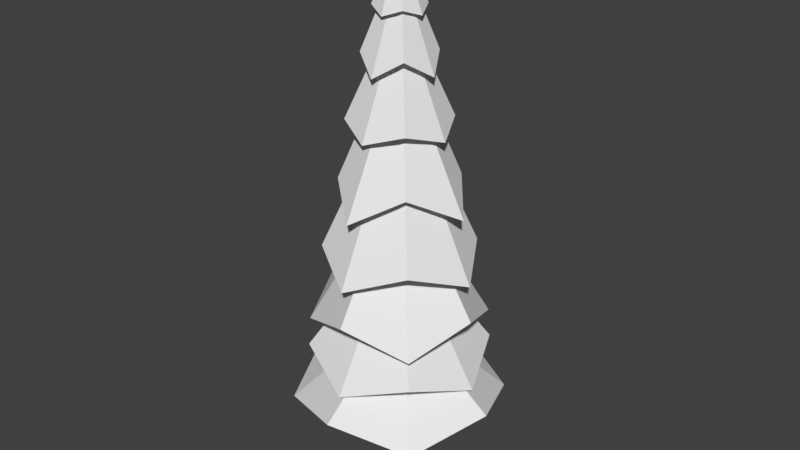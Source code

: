 # Source: 2.blend  (saved by Blender 2.78.0; exported with 4.5.12 LTS)
import bpy
from mathutils import Matrix  # noqa: F401  (used for matrix-valued properties, if any)

bpy.ops.wm.read_factory_settings(use_empty=True)
scene = bpy.context.scene
scene.name = 'Scene'

# ---- collections
col_collection_1 = bpy.data.collections.new('Collection 1'); scene.collection.children.link(col_collection_1)

# ---- materials (node trees are filled in below, after node groups)
mat_pine_needle = bpy.data.materials.new('Pine Needle')
mat_pine_needle.alpha_threshold = 0.0
mat_pine_needle.use_transparent_shadow = False
mat_pine_needle.roughness = 0.5
mat_pine_bark = bpy.data.materials.new('Pine Bark')
mat_pine_bark.alpha_threshold = 0.0
mat_pine_bark.use_transparent_shadow = False
mat_pine_bark.roughness = 0.5

# ---- material node trees

# ---- world
world_world = bpy.data.worlds.new('World'); scene.world = world_world
world_world.color = (0.05088, 0.05088, 0.05088)
world_world.use_sun_shadow = False
world_world.sun_shadow_jitter_overblur = 0.0
world_world.cycles.sampling_method = 'MANUAL'

# ---- meshes
me_pine_tree_l_02 = bpy.data.meshes.new('Pine_Tree_l_02')
me_pine_tree_l_02.from_pydata([(1.466, 3.677, 1.466), (0.5789, 6.042, 0.5789), (0.03514, 6.48, 0.8041), (0.01757, 4.061, 2.066), (0.01757, 4.061, -2.031), (0.03514, 6.481, -0.7339), (0.5789, 6.042, -0.5086), (1.466, 3.678, -1.431), (-1.431, 3.678, -1.431), (-0.5086, 6.043, -0.5086), (0.8041, 6.48, 0.03514), (2.066, 4.061, 0.01757), (-2.031, 4.061, 0.01757), (-0.7339, 6.481, 0.03514), (-1.431, 3.677, 1.466), (-0.5086, 6.042, 0.5789), (2e-06, 3.776, 2.79), (2e-06, 7.32, 0.6846), (-0.4547, 7.32, 0.4962), (-1.973, 4.417, 1.973), (1.973, 4.417, -1.973), (0.4547, 7.322, -0.4131), (0.643, 7.321, 0.04155), (2.79, 3.776, 0.0), (1e-06, 3.776, -2.79), (1e-06, 7.322, -0.6015), (0.4547, 7.321, 0.4962), (1.973, 4.417, 1.973), (-1.973, 4.417, -1.973), (-0.4547, 7.322, -0.4131), (-2.79, 3.776, 0.0), (-0.643, 7.321, 0.04155), (2e-06, 3.095, 3.329), (-2.354, 2.509, 2.354), (-3.329, 3.095, 0.0), (-2.354, 2.509, -2.354), (3.329, 3.095, 0.0), (2.354, 2.509, 2.354), (2.354, 2.509, -2.354), (1e-06, 3.095, -3.329), (1.926, 5.338, 1.926), (0.4102, 9.085, 0.4102), (0.0249, 9.414, 0.5697), (2e-06, 6.062, 2.658), (1e-06, 6.062, -2.658), (0.0249, 9.415, -0.5199), (0.4102, 9.086, -0.3604), (1.926, 5.338, -1.926), (-1.926, 5.338, -1.926), (-0.3604, 9.086, -0.3604), (0.5697, 9.414, 0.0249), (2.658, 6.063, 0.0), (-2.658, 6.062, 0.0), (-0.5199, 9.415, 0.0249), (-1.926, 5.338, 1.926), (-0.3604, 9.085, 0.4102), (2.58, 7.23, 0.0), (0.4756, 11.61, 0.0), (0.3447, 11.88, 0.3159), (1.621, 7.823, 1.621), (-1.621, 7.821, -1.621), (-0.287, 11.88, -0.3159), (0.02887, 11.61, -0.4467), (1e-06, 7.23, -2.58), (-2.58, 7.229, 0.0), (-0.4178, 11.61, 0.0), (0.3447, 11.88, -0.3159), (1.621, 7.823, -1.621), (-1.621, 7.821, 1.621), (-0.287, 11.88, 0.3159), (2e-06, 7.23, 2.58), (0.02887, 11.61, 0.4467), (2.298, 9.243, 0.0), (0.4617, 12.88, 0.0), (0.3347, 13.17, 0.3067), (1.253, 9.972, 1.253), (-1.253, 9.97, -1.253), (-0.2786, 13.17, -0.3067), (0.02803, 12.88, -0.4337), (1e-06, 9.242, -2.298), (-2.298, 9.241, 0.0), (-0.4057, 12.88, 0.0), (0.3347, 13.17, -0.3067), (1.253, 9.972, -1.253), (-1.253, 9.97, 1.253), (-0.2786, 13.17, 0.3067), (1e-06, 9.242, 2.298), (0.02803, 12.88, 0.4337), (1.197, 13.17, 0.0), (0.2325, 15.56, 0.0), (0.1685, 15.81, 0.1544), (0.7681, 13.68, 0.7681), (-0.7681, 13.68, -0.7681), (-0.1403, 15.81, -0.1544), (0.01411, 15.56, -0.2183), (1e-06, 13.17, -1.197), (-1.197, 13.17, 0.0), (-0.2042, 15.56, 0.0), (0.1685, 15.81, -0.1544), (0.7681, 13.68, -0.7681), (-0.7681, 13.68, 0.7681), (-0.1403, 15.81, 0.1544), (1e-06, 13.17, 1.197), (0.01411, 15.56, 0.2183), (0.3271, 15.99, 0.0), (0.01174, 17.18, 0.0), (0.2313, 16.08, 0.2313), (-0.2313, 16.08, -0.2313), (1e-06, 15.99, -0.3271), (-0.3271, 15.99, 0.0), (0.2313, 16.08, -0.2313), (-0.2313, 16.08, 0.2313), (1e-06, 15.99, 0.3271), (1e-06, 14.78, -0.7661), (-0.5417, 14.98, -0.5417), (-0.7661, 14.78, 0.0), (-0.5417, 14.98, 0.5417), (1e-06, 14.78, 0.7661), (0.5417, 14.98, 0.5417), (0.5417, 14.98, -0.5417), (0.7661, 14.78, 0.0), (1.604, 11.4, 0.0), (0.2808, 14.4, 0.0), (0.2035, 14.57, 0.1865), (1.096, 11.75, 1.096), (-1.096, 11.75, -1.096), (-0.1695, 14.57, -0.1865), (0.01705, 14.4, -0.2637), (1e-06, 11.4, -1.604), (-1.604, 11.4, 0.0), (-0.2467, 14.4, 0.0), (0.2035, 14.57, -0.1865), (1.096, 11.75, -1.096), (-1.096, 11.75, 1.096), (-0.1695, 14.57, 0.1865), (1e-06, 11.4, 1.604), (0.01705, 14.4, 0.2637), (0.05677, 4.89, 0.0), (-0.3326, -0.4441, -0.02463), (-0.1983, 3.682, 0.03467), (0.006913, 3.583, -0.2257), (-0.07047, -0.4441, -0.3476), (-0.1261, 8.004, -0.04899), (0.04361, 8.152, -0.2436), (0.3219, -0.4441, 0.2103), (0.2737, 3.659, 0.2359), (-0.0653, 3.662, 0.3266), (-0.09845, -0.4441, 0.326), (0.1801, 8.085, 0.1168), (0.009468, 8.097, 0.1621), (0.288, 3.706, -0.09545), (0.3081, -0.4441, -0.1956), (0.2234, 8.158, -0.1411)], [], [(0, 1, 2, 3), (4, 5, 6, 7), (8, 9, 5, 4), (7, 6, 10, 11), (11, 10, 1, 0), (12, 13, 9, 8), (14, 15, 13, 12), (3, 2, 15, 14), (16, 17, 18, 19), (20, 21, 22, 23), (24, 25, 21, 20), (23, 22, 26, 27), (27, 26, 17, 16), (28, 29, 25, 24), (30, 31, 29, 28), (19, 18, 31, 30), (32, 3, 14, 33), (33, 14, 12, 34), (34, 12, 8, 35), (36, 11, 0, 37), (38, 7, 11, 36), (35, 8, 4, 39), (39, 4, 7, 38), (37, 0, 3, 32), (40, 41, 42, 43), (44, 45, 46, 47), (48, 49, 45, 44), (47, 46, 50, 51), (51, 50, 41, 40), (52, 53, 49, 48), (54, 55, 53, 52), (43, 42, 55, 54), (56, 57, 58, 59), (60, 61, 62, 63), (64, 65, 61, 60), (63, 62, 66, 67), (67, 66, 57, 56), (68, 69, 65, 64), (70, 71, 69, 68), (59, 58, 71, 70), (72, 73, 74, 75), (76, 77, 78, 79), (80, 81, 77, 76), (79, 78, 82, 83), (83, 82, 73, 72), (84, 85, 81, 80), (86, 87, 85, 84), (75, 74, 87, 86), (88, 89, 90, 91), (92, 93, 94, 95), (96, 97, 93, 92), (95, 94, 98, 99), (99, 98, 89, 88), (100, 101, 97, 96), (102, 103, 101, 100), (91, 90, 103, 102), (104, 105, 106), (107, 105, 108), (109, 105, 107), (108, 105, 110), (110, 105, 104), (111, 105, 109), (112, 105, 111), (106, 105, 112), (107, 108, 113, 114), (111, 109, 115, 116), (106, 112, 117, 118), (108, 110, 119, 113), (110, 104, 120, 119), (109, 107, 114, 115), (112, 111, 116, 117), (104, 106, 118, 120), (121, 122, 123, 124), (125, 126, 127, 128), (129, 130, 126, 125), (128, 127, 131, 132), (132, 131, 122, 121), (133, 134, 130, 129), (135, 136, 134, 133), (124, 123, 136, 135), (98, 119, 120, 89), (89, 120, 118, 90), (90, 118, 117, 103), (103, 117, 116, 101), (101, 116, 115, 97), (97, 115, 114, 93), (93, 114, 113, 94), (94, 113, 119, 98), (95, 127, 126, 92), (92, 126, 130, 96), (96, 130, 134, 100), (100, 134, 136, 102), (102, 136, 123, 91), (91, 123, 122, 88), (88, 122, 131, 99), (99, 131, 127, 95), (82, 132, 121, 73), (73, 121, 124, 74), (74, 124, 135, 87), (87, 135, 133, 85), (85, 133, 129, 81), (81, 129, 125, 77), (77, 125, 128, 78), (78, 128, 132, 82), (66, 83, 72, 57), (57, 72, 75, 58), (58, 75, 86, 71), (71, 86, 84, 69), (69, 84, 80, 65), (65, 80, 76, 61), (61, 76, 79, 62), (62, 79, 83, 66), (50, 56, 59, 41), (41, 59, 70, 42), (42, 70, 68, 55), (55, 68, 64, 53), (53, 64, 60, 49), (49, 60, 63, 45), (45, 63, 67, 46), (46, 67, 56, 50), (26, 40, 43, 17), (17, 43, 54, 18), (18, 54, 52, 31), (31, 52, 48, 29), (29, 48, 44, 25), (25, 44, 47, 21), (21, 47, 51, 22), (22, 51, 40, 26), (10, 23, 27, 1), (1, 27, 16, 2), (2, 16, 19, 15), (15, 19, 30, 13), (13, 30, 28, 9), (9, 28, 24, 5), (5, 24, 20, 6), (6, 20, 23, 10), (38, 137, 39), (39, 137, 35), (35, 137, 34), (34, 137, 33), (33, 137, 32), (32, 137, 37), (37, 137, 36), (36, 137, 38), (138, 139, 140, 141), (139, 142, 143, 140), (144, 145, 146, 147), (145, 148, 149, 146), (141, 140, 150, 151), (140, 143, 152, 150), (147, 146, 139, 138), (146, 149, 142, 139), (151, 150, 145, 144), (150, 152, 148, 145), (151, 144, 147, 138, 141)])
me_pine_tree_l_02.polygons.foreach_set('material_index', [0, 0, 0, 0, 0, 0, 0, 0, 0, 0, 0, 0, 0, 0, 0, 0, 0, 0, 0, 0, 0, 0, 0, 0, 0, 0, 0, 0, 0, 0, 0, 0, 0, 0, 0, 0, 0, 0, 0, 0, 0, 0, 0, 0, 0, 0, 0, 0, 0, 0, 0, 0, 0, 0, 0, 0, 0, 0, 0, 0, 0, 0, 0, 0, 0, 0, 0, 0, 0, 0, 0, 0, 0, 0, 0, 0, 0, 0, 0, 0, 0, 0, 0, 0, 0, 0, 0, 0, 0, 0, 0, 0, 0, 0, 0, 0, 0, 0, 0, 0, 0, 0, 0, 0, 0, 0, 0, 0, 0, 0, 0, 0, 0, 0, 0, 0, 0, 0, 0, 0, 0, 0, 0, 0, 0, 0, 0, 0, 0, 0, 0, 0, 0, 0, 0, 0, 0, 0, 0, 0, 0, 0, 0, 0, 1, 1, 1, 1, 1, 1, 1, 1, 1, 1, 1])
_uv = me_pine_tree_l_02.uv_layers.new(name='UVMap')
_uv.uv.foreach_set('vector', [0.9561, 0.4171, 0.9406, 0.4307, 0.9328, 0.4301, 0.934, 0.4098, 0.9304, 0.4667, 0.9318, 0.446, 0.9396, 0.4464, 0.9532, 0.4622, 0.9082, 0.4593, 0.924, 0.4454, 0.9318, 0.446, 0.9304, 0.4667, 0.9532, 0.4622, 0.9396, 0.4464, 0.9401, 0.4385, 0.9605, 0.44, 0.9605, 0.44, 0.9401, 0.4385, 0.9406, 0.4307, 0.9561, 0.4171, 0.9037, 0.4364, 0.9246, 0.4376, 0.924, 0.4454, 0.9082, 0.4593, 0.9111, 0.4142, 0.9251, 0.4297, 0.9246, 0.4376, 0.9037, 0.4364, 0.934, 0.4098, 0.9328, 0.4301, 0.9251, 0.4297, 0.9111, 0.4142, 0.9815, 0.4032, 0.9523, 0.4298, 0.943, 0.4291, 0.9445, 0.3901, 0.9399, 0.4881, 0.9421, 0.4483, 0.9514, 0.4484, 0.978, 0.4785, 0.9027, 0.4749, 0.9328, 0.4476, 0.9421, 0.4483, 0.9399, 0.4881, 0.978, 0.4785, 0.9514, 0.4484, 0.952, 0.4391, 0.9911, 0.4413, 0.9911, 0.4413, 0.952, 0.4391, 0.9523, 0.4298, 0.9815, 0.4032, 0.8931, 0.4367, 0.9331, 0.4382, 0.9328, 0.4476, 0.9027, 0.4749, 0.9063, 0.3996, 0.9337, 0.4289, 0.9331, 0.4382, 0.8931, 0.4367, 0.9445, 0.3901, 0.943, 0.4291, 0.9337, 0.4289, 0.9063, 0.3996, 0.935, 0.3893, 0.934, 0.4098, 0.9111, 0.4142, 0.8972, 0.399, 0.8972, 0.399, 0.9111, 0.4142, 0.9037, 0.4364, 0.8827, 0.4353, 0.8827, 0.4353, 0.9037, 0.4364, 0.9082, 0.4593, 0.8925, 0.4732, 0.981, 0.4415, 0.9605, 0.44, 0.9561, 0.4171, 0.9713, 0.4037, 0.9666, 0.4778, 0.9532, 0.4622, 0.9605, 0.44, 0.981, 0.4415, 0.8925, 0.4732, 0.9082, 0.4593, 0.9304, 0.4667, 0.9288, 0.4877, 0.9288, 0.4877, 0.9304, 0.4667, 0.9532, 0.4622, 0.9666, 0.4778, 0.9713, 0.4037, 0.9561, 0.4171, 0.934, 0.4098, 0.935, 0.3893, 0.9857, 0.3982, 0.9558, 0.4271, 0.9461, 0.4266, 0.9464, 0.3857, 0.9447, 0.4886, 0.9458, 0.4468, 0.9555, 0.4467, 0.9844, 0.4773, 0.9053, 0.476, 0.936, 0.4464, 0.9458, 0.4468, 0.9447, 0.4886, 0.9844, 0.4773, 0.9555, 0.4467, 0.9558, 0.4369, 0.9969, 0.4379, 0.9969, 0.4379, 0.9558, 0.4369, 0.9558, 0.4271, 0.9857, 0.3982, 0.894, 0.4362, 0.936, 0.4365, 0.936, 0.4464, 0.9053, 0.476, 0.9066, 0.3969, 0.9363, 0.4267, 0.936, 0.4365, 0.894, 0.4362, 0.9464, 0.3857, 0.9461, 0.4266, 0.9363, 0.4267, 0.9066, 0.3969, 0.9727, 0.4015, 0.9452, 0.4266, 0.9371, 0.4261, 0.9384, 0.3896, 0.9343, 0.4799, 0.9363, 0.4428, 0.9445, 0.443, 0.9695, 0.4711, 0.9, 0.468, 0.9281, 0.4423, 0.9363, 0.4428, 0.9343, 0.4799, 0.9695, 0.4711, 0.9445, 0.443, 0.9448, 0.4348, 0.9814, 0.4368, 0.9814, 0.4368, 0.9448, 0.4348, 0.9452, 0.4266, 0.9727, 0.4015, 0.8912, 0.4327, 0.9285, 0.434, 0.9281, 0.4423, 0.9, 0.468, 0.9031, 0.3984, 0.9289, 0.4258, 0.9285, 0.434, 0.8912, 0.4327, 0.9384, 0.3896, 0.9371, 0.4261, 0.9289, 0.4258, 0.9031, 0.3984, 0.9727, 0.4015, 0.9452, 0.4266, 0.9371, 0.4261, 0.9384, 0.3896, 0.9343, 0.4799, 0.9363, 0.4428, 0.9445, 0.443, 0.9695, 0.4711, 0.9, 0.468, 0.9281, 0.4423, 0.9363, 0.4428, 0.9343, 0.4799, 0.9695, 0.4711, 0.9445, 0.443, 0.9448, 0.4348, 0.9814, 0.4368, 0.9814, 0.4368, 0.9448, 0.4348, 0.9452, 0.4266, 0.9727, 0.4015, 0.8912, 0.4327, 0.9285, 0.434, 0.9281, 0.4423, 0.9, 0.468, 0.9031, 0.3984, 0.9289, 0.4258, 0.9285, 0.434, 0.8912, 0.4327, 0.9384, 0.3896, 0.9371, 0.4261, 0.9289, 0.4258, 0.9031, 0.3984, 0.9727, 0.4015, 0.9452, 0.4266, 0.9371, 0.4261, 0.9384, 0.3896, 0.9343, 0.4799, 0.9363, 0.4428, 0.9445, 0.443, 0.9695, 0.4711, 0.9, 0.468, 0.9281, 0.4423, 0.9363, 0.4428, 0.9343, 0.4799, 0.9695, 0.4711, 0.9445, 0.443, 0.9448, 0.4348, 0.9814, 0.4368, 0.9814, 0.4368, 0.9448, 0.4348, 0.9452, 0.4266, 0.9727, 0.4015, 0.8912, 0.4327, 0.9285, 0.434, 0.9281, 0.4423, 0.9, 0.468, 0.9031, 0.3984, 0.9289, 0.4258, 0.9285, 0.434, 0.8912, 0.4327, 0.9384, 0.3896, 0.9371, 0.4261, 0.9289, 0.4258, 0.9031, 0.3984, 0.9727, 0.4015, 0.9371, 0.4261, 0.9384, 0.3896, 0.9343, 0.4799, 0.9445, 0.443, 0.9695, 0.4711, 0.9, 0.468, 0.9363, 0.4428, 0.9343, 0.4799, 0.9695, 0.4711, 0.9448, 0.4348, 0.9814, 0.4368, 0.9814, 0.4368, 0.9452, 0.4266, 0.9727, 0.4015, 0.8912, 0.4327, 0.9281, 0.4423, 0.9, 0.468, 0.9031, 0.3984, 0.9285, 0.434, 0.8912, 0.4327, 0.9384, 0.3896, 0.9289, 0.4258, 0.9031, 0.3984, 0.9343, 0.4799, 0.9695, 0.4711, 0.9695, 0.4711, 0.9343, 0.4799, 0.8912, 0.4327, 0.9, 0.468, 0.9, 0.468, 0.8912, 0.4327, 0.9384, 0.3896, 0.9031, 0.3984, 0.9031, 0.3984, 0.9384, 0.3896, 0.9695, 0.4711, 0.9814, 0.4368, 0.9814, 0.4368, 0.9695, 0.4711, 0.9814, 0.4368, 0.9727, 0.4015, 0.9727, 0.4015, 0.9814, 0.4368, 0.9, 0.468, 0.9343, 0.4799, 0.9343, 0.4799, 0.9, 0.468, 0.9031, 0.3984, 0.8912, 0.4327, 0.8912, 0.4327, 0.9031, 0.3984, 0.9727, 0.4015, 0.9384, 0.3896, 0.9384, 0.3896, 0.9727, 0.4015, 0.9727, 0.4015, 0.9452, 0.4266, 0.9371, 0.4261, 0.9384, 0.3896, 0.9343, 0.4799, 0.9363, 0.4428, 0.9445, 0.443, 0.9695, 0.4711, 0.9, 0.468, 0.9281, 0.4423, 0.9363, 0.4428, 0.9343, 0.4799, 0.9695, 0.4711, 0.9445, 0.443, 0.9448, 0.4348, 0.9814, 0.4368, 0.9814, 0.4368, 0.9448, 0.4348, 0.9452, 0.4266, 0.9727, 0.4015, 0.8912, 0.4327, 0.9285, 0.434, 0.9281, 0.4423, 0.9, 0.468, 0.9031, 0.3984, 0.9289, 0.4258, 0.9285, 0.434, 0.8912, 0.4327, 0.9384, 0.3896, 0.9371, 0.4261, 0.9289, 0.4258, 0.9031, 0.3984, 0.9814, 0.4368, 0.9727, 0.4015, 0.9452, 0.4266, 0.9448, 0.4348, 0.9727, 0.4015, 0.9384, 0.3896, 0.9371, 0.4261, 0.9452, 0.4266, 0.9384, 0.3896, 0.9031, 0.3984, 0.9289, 0.4258, 0.9371, 0.4261, 0.9031, 0.3984, 0.8912, 0.4327, 0.9285, 0.434, 0.9289, 0.4258, 0.8912, 0.4327, 0.9, 0.468, 0.9281, 0.4423, 0.9285, 0.434, 0.9, 0.468, 0.9343, 0.4799, 0.9363, 0.4428, 0.9281, 0.4423, 0.9343, 0.4799, 0.9695, 0.4711, 0.9445, 0.443, 0.9363, 0.4428, 0.9695, 0.4711, 0.9814, 0.4368, 0.9448, 0.4348, 0.9445, 0.443, 0.9445, 0.443, 0.9363, 0.4428, 0.9343, 0.4799, 0.9695, 0.4711, 0.9363, 0.4428, 0.9281, 0.4423, 0.9, 0.468, 0.9343, 0.4799, 0.9281, 0.4423, 0.9285, 0.434, 0.8912, 0.4327, 0.9, 0.468, 0.9285, 0.434, 0.9289, 0.4258, 0.9031, 0.3984, 0.8912, 0.4327, 0.9289, 0.4258, 0.9371, 0.4261, 0.9384, 0.3896, 0.9031, 0.3984, 0.9371, 0.4261, 0.9452, 0.4266, 0.9727, 0.4015, 0.9384, 0.3896, 0.9452, 0.4266, 0.9448, 0.4348, 0.9814, 0.4368, 0.9727, 0.4015, 0.9448, 0.4348, 0.9445, 0.443, 0.9695, 0.4711, 0.9814, 0.4368, 0.9814, 0.4368, 0.9727, 0.4015, 0.9452, 0.4266, 0.9448, 0.4348, 0.9727, 0.4015, 0.9384, 0.3896, 0.9371, 0.4261, 0.9452, 0.4266, 0.9384, 0.3896, 0.9031, 0.3984, 0.9289, 0.4258, 0.9371, 0.4261, 0.9031, 0.3984, 0.8912, 0.4327, 0.9285, 0.434, 0.9289, 0.4258, 0.8912, 0.4327, 0.9, 0.468, 0.9281, 0.4423, 0.9285, 0.434, 0.9, 0.468, 0.9343, 0.4799, 0.9363, 0.4428, 0.9281, 0.4423, 0.9343, 0.4799, 0.9695, 0.4711, 0.9445, 0.443, 0.9363, 0.4428, 0.9695, 0.4711, 0.9814, 0.4368, 0.9448, 0.4348, 0.9445, 0.443, 0.9814, 0.4368, 0.9727, 0.4015, 0.9452, 0.4266, 0.9448, 0.4348, 0.9727, 0.4015, 0.9384, 0.3896, 0.9371, 0.4261, 0.9452, 0.4266, 0.9384, 0.3896, 0.9031, 0.3984, 0.9289, 0.4258, 0.9371, 0.4261, 0.9031, 0.3984, 0.8912, 0.4327, 0.9285, 0.434, 0.9289, 0.4258, 0.8912, 0.4327, 0.9, 0.468, 0.9281, 0.4423, 0.9285, 0.434, 0.9, 0.468, 0.9343, 0.4799, 0.9363, 0.4428, 0.9281, 0.4423, 0.9343, 0.4799, 0.9695, 0.4711, 0.9445, 0.443, 0.9363, 0.4428, 0.9695, 0.4711, 0.9814, 0.4368, 0.9448, 0.4348, 0.9445, 0.443, 0.9727, 0.4015, 0.9384, 0.3896, 0.9558, 0.4271, 0.9558, 0.4369, 0.9384, 0.3896, 0.9031, 0.3984, 0.9461, 0.4266, 0.9558, 0.4271, 0.9031, 0.3984, 0.8912, 0.4327, 0.9363, 0.4267, 0.9461, 0.4266, 0.8912, 0.4327, 0.9, 0.468, 0.936, 0.4365, 0.9363, 0.4267, 0.9, 0.468, 0.9343, 0.4799, 0.936, 0.4464, 0.936, 0.4365, 0.9343, 0.4799, 0.9695, 0.4711, 0.9458, 0.4468, 0.936, 0.4464, 0.9695, 0.4711, 0.9814, 0.4368, 0.9555, 0.4467, 0.9458, 0.4468, 0.9814, 0.4368, 0.9727, 0.4015, 0.9558, 0.4369, 0.9555, 0.4467, 0.9857, 0.3982, 0.9464, 0.3857, 0.9523, 0.4298, 0.952, 0.4391, 0.9464, 0.3857, 0.9066, 0.3969, 0.943, 0.4291, 0.9523, 0.4298, 0.9066, 0.3969, 0.894, 0.4362, 0.9337, 0.4289, 0.943, 0.4291, 0.894, 0.4362, 0.9053, 0.476, 0.9331, 0.4382, 0.9337, 0.4289, 0.9053, 0.476, 0.9447, 0.4886, 0.9328, 0.4476, 0.9331, 0.4382, 0.9447, 0.4886, 0.9844, 0.4773, 0.9421, 0.4483, 0.9328, 0.4476, 0.9844, 0.4773, 0.9969, 0.4379, 0.9514, 0.4484, 0.9421, 0.4483, 0.9969, 0.4379, 0.9857, 0.3982, 0.952, 0.4391, 0.9514, 0.4484, 0.978, 0.4785, 0.9911, 0.4413, 0.9406, 0.4307, 0.9401, 0.4385, 0.9911, 0.4413, 0.9815, 0.4032, 0.9328, 0.4301, 0.9406, 0.4307, 0.9815, 0.4032, 0.9445, 0.3901, 0.9251, 0.4297, 0.9328, 0.4301, 0.9445, 0.3901, 0.9063, 0.3996, 0.9246, 0.4376, 0.9251, 0.4297, 0.9063, 0.3996, 0.8931, 0.4367, 0.924, 0.4454, 0.9246, 0.4376, 0.8931, 0.4367, 0.9027, 0.4749, 0.9318, 0.446, 0.924, 0.4454, 0.9027, 0.4749, 0.9399, 0.4881, 0.9396, 0.4464, 0.9318, 0.446, 0.9399, 0.4881, 0.978, 0.4785, 0.9401, 0.4385, 0.9396, 0.4464, 0.9501, 0.4362, 0.9288, 0.4877, 0.9666, 0.4778, 0.95, 0.4453, 0.8925, 0.4732, 0.9288, 0.4877, 0.9409, 0.4454, 0.8827, 0.4353, 0.8925, 0.4732, 0.9319, 0.4451, 0.8972, 0.399, 0.8827, 0.4353, 0.932, 0.436, 0.935, 0.3893, 0.8972, 0.399, 0.9322, 0.4268, 0.9713, 0.4037, 0.935, 0.3893, 0.9412, 0.4269, 0.981, 0.4415, 0.9713, 0.4037, 0.9502, 0.4271, 0.9666, 0.4778, 0.981, 0.4415, 0.8093, 0.8892, 0.8055, 0.9398, 0.801, 0.9383, 0.8036, 0.8888, 0.8055, 0.9398, 0.8018, 0.9898, 0.7982, 0.9912, 0.801, 0.9383, 0.7923, 0.8887, 0.792, 0.9391, 0.7872, 0.9391, 0.7863, 0.8887, 0.792, 0.9391, 0.7917, 0.9903, 0.7893, 0.9904, 0.7872, 0.9391, 0.8036, 0.8888, 0.801, 0.9383, 0.7966, 0.9397, 0.798, 0.8887, 0.801, 0.9383, 0.7982, 0.9912, 0.7953, 0.9912, 0.7966, 0.9397, 0.8152, 0.8898, 0.81, 0.9399, 0.8055, 0.9398, 0.8093, 0.8892, 0.81, 0.9399, 0.8052, 0.991, 0.8018, 0.9898, 0.8055, 0.9398, 0.798, 0.8887, 0.7966, 0.9397, 0.792, 0.9391, 0.7923, 0.8887, 0.7966, 0.9397, 0.7953, 0.9912, 0.7917, 0.9903, 0.792, 0.9391, 0.798, 0.8887, 0.7923, 0.8887, 0.8152, 0.8898, 0.8093, 0.8892, 0.8036, 0.8888])
me_pine_tree_l_02.materials.append(mat_pine_needle)
me_pine_tree_l_02.materials.append(mat_pine_bark)
me_pine_tree_l_02.use_remesh_preserve_volume = False
me_pine_tree_l_02.use_remesh_preserve_attributes = False
me_pine_tree_l_02.use_mirror_vertex_groups = False
me_pine_tree_l_02.update()
me_pine_tree_l_02.normals_split_custom_set([tuple(v) for v in zip(*[iter([0.4911, 0.4298, 0.7577, 0.4911, 0.4298, 0.7577, 0.4911, 0.4298, 0.7577, 0.4911, 0.4298, 0.7577, 0.4924, 0.4383, -0.7519, 0.4924, 0.4383, -0.7519, 0.4924, 0.4383, -0.7519, 0.4924, 0.4383, -0.7519, -0.493, 0.4439, -0.7482, -0.493, 0.4439, -0.7482, -0.493, 0.4439, -0.7482, -0.493, 0.4439, -0.7482, 0.7541, 0.4354, -0.4917, 0.7541, 0.4354, -0.4917, 0.7541, 0.4354, -0.4917, 0.7541, 0.4354, -0.4917, 0.7577, 0.4298, 0.4911, 0.7577, 0.4298, 0.4911, 0.7577, 0.4298, 0.4911, 0.7577, 0.4298, 0.4911, -0.7483, 0.4439, -0.4929, -0.7483, 0.4439, -0.4929, -0.7483, 0.4439, -0.4929, -0.7483, 0.4439, -0.4929, -0.7519, 0.4384, 0.4924, -0.7519, 0.4384, 0.4924, -0.7519, 0.4384, 0.4924, -0.7519, 0.4384, 0.4924, -0.4917, 0.4354, 0.754, -0.4917, 0.4354, 0.754, -0.4917, 0.4354, 0.754, -0.4917, 0.4354, 0.754, -0.2098, 0.5121, 0.8329, -0.2098, 0.5121, 0.8329, -0.2098, 0.5121, 0.8329, -0.2098, 0.5121, 0.8329, 0.8282, 0.5215, -0.2052, 0.8282, 0.5215, -0.2052, 0.8282, 0.5215, -0.2052, 0.8282, 0.5215, -0.2052, 0.2026, 0.5272, -0.8252, 0.2026, 0.5272, -0.8252, 0.2026, 0.5272, -0.8252, 0.2026, 0.5272, -0.8252, 0.83, 0.5178, 0.2072, 0.83, 0.5178, 0.2072, 0.83, 0.5178, 0.2072, 0.83, 0.5178, 0.2072, 0.2097, 0.5121, 0.8329, 0.2097, 0.5121, 0.8329, 0.2097, 0.5121, 0.8329, 0.2097, 0.5121, 0.8329, -0.2028, 0.5272, -0.8252, -0.2028, 0.5272, -0.8252, -0.2028, 0.5272, -0.8252, -0.2028, 0.5272, -0.8252, -0.8282, 0.5216, -0.2052, -0.8282, 0.5216, -0.2052, -0.8282, 0.5216, -0.2052, -0.8282, 0.5216, -0.2052, -0.83, 0.5178, 0.2072, -0.83, 0.5178, 0.2072, -0.83, 0.5178, 0.2072, -0.83, 0.5178, 0.2072, -0.4119, 0.7304, 0.5448, -0.4119, 0.7304, 0.5448, -0.4119, 0.7304, 0.5448, -0.4119, 0.7304, 0.5448, -0.5426, 0.7323, 0.4115, -0.5426, 0.7323, 0.4115, -0.5426, 0.7323, 0.4115, -0.5426, 0.7323, 0.4115, -0.5358, 0.738, -0.4101, -0.5358, 0.738, -0.4101, -0.5358, 0.738, -0.4101, -0.5358, 0.738, -0.4101, 0.5518, 0.7244, 0.4133, 0.5518, 0.7244, 0.4133, 0.5518, 0.7244, 0.4133, 0.5518, 0.7244, 0.4133, 0.5449, 0.7304, -0.4119, 0.5449, 0.7304, -0.4119, 0.5449, 0.7304, -0.4119, 0.5449, 0.7304, -0.4119, -0.4102, 0.738, -0.5359, -0.4102, 0.738, -0.5359, -0.4102, 0.738, -0.5359, -0.4102, 0.738, -0.5359, 0.4115, 0.7322, -0.5427, 0.4115, 0.7322, -0.5427, 0.4115, 0.7322, -0.5427, 0.4115, 0.7322, -0.5427, 0.4132, 0.7244, 0.5517, 0.4132, 0.7244, 0.5517, 0.4132, 0.7244, 0.5517, 0.4132, 0.7244, 0.5517, 0.4962, 0.4737, 0.7276, 0.4962, 0.4737, 0.7276, 0.4962, 0.4737, 0.7276, 0.4962, 0.4737, 0.7276, 0.4974, 0.481, -0.7219, 0.4974, 0.481, -0.7219, 0.4974, 0.481, -0.7219, 0.4974, 0.481, -0.7219, -0.4982, 0.486, -0.718, -0.4982, 0.486, -0.718, -0.4982, 0.486, -0.718, -0.4982, 0.486, -0.718, 0.7237, 0.4788, -0.497, 0.7237, 0.4788, -0.497, 0.7237, 0.4788, -0.497, 0.7237, 0.4788, -0.497, 0.7275, 0.4737, 0.4963, 0.7275, 0.4737, 0.4963, 0.7275, 0.4737, 0.4963, 0.7275, 0.4737, 0.4963, -0.7181, 0.486, -0.4981, -0.7181, 0.486, -0.4981, -0.7181, 0.486, -0.4981, -0.7181, 0.486, -0.4981, -0.7219, 0.481, 0.4974, -0.7219, 0.481, 0.4974, -0.7219, 0.481, 0.4974, -0.7219, 0.481, 0.4974, -0.497, 0.4788, 0.7237, -0.497, 0.4788, 0.7237, -0.497, 0.4788, 0.7237, -0.497, 0.4788, 0.7237, 0.8645, 0.3946, 0.3111, 0.8645, 0.3946, 0.3111, 0.8645, 0.3946, 0.3111, 0.8645, 0.3946, 0.3111, -0.3073, 0.4012, -0.8629, -0.3073, 0.4012, -0.8629, -0.3073, 0.4012, -0.8629, -0.3073, 0.4012, -0.8629, -0.8621, 0.4044, -0.3054, -0.8621, 0.4044, -0.3054, -0.8621, 0.4044, -0.3054, -0.8621, 0.4044, -0.3054, 0.3092, 0.3978, -0.8638, 0.3092, 0.3978, -0.8638, 0.3092, 0.3978, -0.8638, 0.3092, 0.3978, -0.8638, 0.8645, 0.3946, -0.3111, 0.8645, 0.3946, -0.3111, 0.8645, 0.3946, -0.3111, 0.8645, 0.3946, -0.3111, -0.8621, 0.4044, 0.3054, -0.8621, 0.4044, 0.3054, -0.8621, 0.4044, 0.3054, -0.8621, 0.4044, 0.3054, -0.3073, 0.4012, 0.8629, -0.3073, 0.4012, 0.8629, -0.3073, 0.4012, 0.8629, -0.3073, 0.4012, 0.8629, 0.3092, 0.3978, 0.8638, 0.3092, 0.3978, 0.8638, 0.3092, 0.3978, 0.8638, 0.3092, 0.3978, 0.8638, 0.8405, 0.3907, 0.3753, 0.8405, 0.3907, 0.3753, 0.8405, 0.3907, 0.3753, 0.8405, 0.3907, 0.3753, -0.369, 0.399, -0.8394, -0.369, 0.399, -0.8394, -0.369, 0.399, -0.8394, -0.369, 0.399, -0.8394, -0.839, 0.4023, -0.3664, -0.839, 0.4023, -0.3664, -0.839, 0.4023, -0.3664, -0.839, 0.4023, -0.3664, 0.3727, 0.3939, -0.8402, 0.3727, 0.3939, -0.8402, 0.3727, 0.3939, -0.8402, 0.3727, 0.3939, -0.8402, 0.8405, 0.3907, -0.3753, 0.8405, 0.3907, -0.3753, 0.8405, 0.3907, -0.3753, 0.8405, 0.3907, -0.3753, -0.839, 0.4023, 0.3664, -0.839, 0.4023, 0.3664, -0.839, 0.4023, 0.3664, -0.839, 0.4023, 0.3664, -0.369, 0.399, 0.8394, -0.369, 0.399, 0.8394, -0.369, 0.399, 0.8394, -0.369, 0.399, 0.8394, 0.3727, 0.3939, 0.8402, 0.3727, 0.3939, 0.8402, 0.3727, 0.3939, 0.8402, 0.3727, 0.3939, 0.8402, 0.9154, 0.3448, 0.2076, 0.9154, 0.3448, 0.2076, 0.9154, 0.3448, 0.2076, 0.9154, 0.3448, 0.2076, -0.2025, 0.3506, -0.9144, -0.2025, 0.3506, -0.9144, -0.2025, 0.3506, -0.9144, -0.2025, 0.3506, -0.9144, -0.9138, 0.3542, -0.1988, -0.9138, 0.3542, -0.1988, -0.9138, 0.3542, -0.1988, -0.9138, 0.3542, -0.1988, 0.2039, 0.3485, -0.9149, 0.2039, 0.3485, -0.9149, 0.2039, 0.3485, -0.9149, 0.2039, 0.3485, -0.9149, 0.9154, 0.3448, -0.2076, 0.9154, 0.3448, -0.2076, 0.9154, 0.3448, -0.2076, 0.9154, 0.3448, -0.2076, -0.9138, 0.3542, 0.1988, -0.9138, 0.3542, 0.1988, -0.9138, 0.3542, 0.1988, -0.9138, 0.3542, 0.1988, -0.2025, 0.3506, 0.9144, -0.2025, 0.3506, 0.9144, -0.2025, 0.3506, 0.9144, -0.2025, 0.3506, 0.9144, 0.2039, 0.3485, 0.9149, 0.2039, 0.3485, 0.9149, 0.2039, 0.3485, 0.9149, 0.2039, 0.3485, 0.9149, 0.9236, 0.2453, 0.2946, 0.9236, 0.2453, 0.2946, 0.9236, 0.2453, 0.2946, -0.2899, 0.2568, -0.922, -0.2899, 0.2568, -0.922, -0.2899, 0.2568, -0.922, -0.9212, 0.2627, -0.2871, -0.9212, 0.2627, -0.2871, -0.9212, 0.2627, -0.2871, 0.2917, 0.2513, -0.9229, 0.2917, 0.2513, -0.9229, 0.2917, 0.2513, -0.9229, 0.9236, 0.2453, -0.2946, 0.9236, 0.2453, -0.2946, 0.9236, 0.2453, -0.2946, -0.9212, 0.2627, 0.2871, -0.9212, 0.2627, 0.2871, -0.9212, 0.2627, 0.2871, -0.2899, 0.2568, 0.922, -0.2899, 0.2568, 0.922, -0.2899, 0.2568, 0.922, 0.2917, 0.2513, 0.9229, 0.2917, 0.2513, 0.9229, 0.2917, 0.2513, 0.9229, -0.2535, 0.3289, -0.9097, -0.2535, 0.3289, -0.9097, -0.2535, 0.3289, -0.9097, -0.2535, 0.3289, -0.9097, -0.9098, 0.3288, 0.2531, -0.9098, 0.3288, 0.2531, -0.9098, 0.3288, 0.2531, -0.9098, 0.3288, 0.2531, 0.2529, 0.3289, 0.9099, 0.2529, 0.3289, 0.9099, 0.2529, 0.3289, 0.9099, 0.2529, 0.3289, 0.9099, 0.2529, 0.3289, -0.9099, 0.2529, 0.3289, -0.9099, 0.2529, 0.3289, -0.9099, 0.2529, 0.3289, -0.9099, 0.9097, 0.329, -0.2533, 0.9097, 0.329, -0.2533, 0.9097, 0.329, -0.2533, 0.9097, 0.329, -0.2533, -0.9098, 0.3288, -0.2531, -0.9098, 0.3288, -0.2531, -0.9098, 0.3288, -0.2531, -0.9098, 0.3288, -0.2531, -0.2535, 0.3289, 0.9097, -0.2535, 0.3289, 0.9097, -0.2535, 0.3289, 0.9097, -0.2535, 0.3289, 0.9097, 0.9097, 0.329, 0.2533, 0.9097, 0.329, 0.2533, 0.9097, 0.329, 0.2533, 0.9097, 0.329, 0.2533, 0.8902, 0.3787, 0.2532, 0.8902, 0.3787, 0.2532, 0.8902, 0.3787, 0.2532, 0.8902, 0.3787, 0.2532, -0.2504, 0.3841, -0.8887, -0.2504, 0.3841, -0.8887, -0.2504, 0.3841, -0.8887, -0.2504, 0.3841, -0.8887, -0.8879, 0.3872, -0.2485, -0.8879, 0.3872, -0.2485, -0.8879, 0.3872, -0.2485, -0.8879, 0.3872, -0.2485, 0.2513, 0.3818, -0.8894, 0.2513, 0.3818, -0.8894, 0.2513, 0.3818, -0.8894, 0.2513, 0.3818, -0.8894, 0.8902, 0.3787, -0.2532, 0.8902, 0.3787, -0.2532, 0.8902, 0.3787, -0.2532, 0.8902, 0.3787, -0.2532, -0.8879, 0.3872, 0.2485, -0.8879, 0.3872, 0.2485, -0.8879, 0.3872, 0.2485, -0.8879, 0.3872, 0.2485, -0.2504, 0.3841, 0.8887, -0.2504, 0.3841, 0.8887, -0.2504, 0.3841, 0.8887, -0.2504, 0.3841, 0.8887, 0.2513, 0.3818, 0.8894, 0.2513, 0.3818, 0.8894, 0.2513, 0.3818, 0.8894, 0.2513, 0.3818, 0.8894, -0.8673, -0.4965, 0.03615, -0.8673, -0.4965, 0.03615, -0.8673, -0.4965, 0.03615, -0.8673, -0.4965, 0.03615, -0.8673, -0.4965, -0.03615, -0.8673, -0.4965, -0.03615, -0.8673, -0.4965, -0.03615, -0.8673, -0.4965, -0.03615, -0.02742, -0.5059, -0.8621, -0.02742, -0.5059, -0.8621, -0.02742, -0.5059, -0.8621, -0.02742, -0.5059, -0.8621, 0.02769, -0.5064, -0.8618, 0.02769, -0.5064, -0.8618, 0.02769, -0.5064, -0.8618, 0.02769, -0.5064, -0.8618, 0.8566, -0.5156, -0.01907, 0.8566, -0.5156, -0.01907, 0.8566, -0.5156, -0.01907, 0.8566, -0.5156, -0.01907, 0.8566, -0.5156, 0.01907, 0.8566, -0.5156, 0.01907, 0.8566, -0.5156, 0.01907, 0.8566, -0.5156, 0.01907, 0.02769, -0.5064, 0.8618, 0.02769, -0.5064, 0.8618, 0.02769, -0.5064, 0.8618, 0.02769, -0.5064, 0.8618, -0.02742, -0.5059, 0.8621, -0.02742, -0.5059, 0.8621, -0.02742, -0.5059, 0.8621, -0.02742, -0.5059, 0.8621, 0.0153, -0.5851, 0.8108, 0.0153, -0.5851, 0.8108, 0.0153, -0.5851, 0.8108, 0.0153, -0.5851, 0.8108, 0.806, -0.5919, 0.007384, 0.806, -0.5919, 0.007384, 0.806, -0.5919, 0.007384, 0.806, -0.5919, 0.007384, 0.806, -0.5919, -0.007384, 0.806, -0.5919, -0.007384, 0.806, -0.5919, -0.007384, 0.806, -0.5919, -0.007384, 0.0153, -0.5851, -0.8108, 0.0153, -0.5851, -0.8108, 0.0153, -0.5851, -0.8108, 0.0153, -0.5851, -0.8108, -0.01474, -0.585, -0.8109, -0.01474, -0.585, -0.8109, -0.01474, -0.585, -0.8109, -0.01474, -0.585, -0.8109, -0.8157, -0.578, -0.02277, -0.8157, -0.578, -0.02277, -0.8157, -0.578, -0.02277, -0.8157, -0.578, -0.02277, -0.8157, -0.578, 0.02277, -0.8157, -0.578, 0.02277, -0.8157, -0.578, 0.02277, -0.8157, -0.578, 0.02277, -0.01474, -0.585, 0.8109, -0.01474, -0.585, 0.8109, -0.01474, -0.585, 0.8109, -0.01474, -0.585, 0.8109, -0.817, -0.5659, 0.1113, -0.817, -0.5659, 0.1113, -0.817, -0.5659, 0.1113, -0.817, -0.5659, 0.1113, -0.817, -0.5659, -0.1113, -0.817, -0.5659, -0.1113, -0.817, -0.5659, -0.1113, -0.817, -0.5659, -0.1113, -0.1049, -0.5742, -0.812, -0.1049, -0.5742, -0.812, -0.1049, -0.5742, -0.812, -0.1049, -0.5742, -0.812, 0.1036, -0.5765, -0.8105, 0.1036, -0.5765, -0.8105, 0.1036, -0.5765, -0.8105, 0.1036, -0.5765, -0.8105, 0.8055, -0.5846, -0.09738, 0.8055, -0.5846, -0.09738, 0.8055, -0.5846, -0.09738, 0.8055, -0.5846, -0.09738, 0.8055, -0.5846, 0.09737, 0.8055, -0.5846, 0.09737, 0.8055, -0.5846, 0.09737, 0.8055, -0.5846, 0.09737, 0.1036, -0.5765, 0.8105, 0.1036, -0.5765, 0.8105, 0.1036, -0.5765, 0.8105, 0.1036, -0.5765, 0.8105, -0.1049, -0.5742, 0.812, -0.1049, -0.5742, 0.812, -0.1049, -0.5742, 0.812, -0.1049, -0.5742, 0.812, -0.7935, -0.5596, 0.239, -0.7935, -0.5596, 0.239, -0.7935, -0.5596, 0.239, -0.7935, -0.5596, 0.239, -0.7935, -0.5596, -0.239, -0.7935, -0.5596, -0.239, -0.7935, -0.5596, -0.239, -0.7935, -0.5596, -0.239, -0.2341, -0.5645, -0.7915, -0.2341, -0.5645, -0.7915, -0.2341, -0.5645, -0.7915, -0.2341, -0.5645, -0.7915, 0.2305, -0.5686, -0.7897, 0.2305, -0.5686, -0.7897, 0.2305, -0.5686, -0.7897, 0.2305, -0.5686, -0.7897, 0.7876, -0.5734, -0.2256, 0.7876, -0.5734, -0.2256, 0.7876, -0.5734, -0.2256, 0.7876, -0.5734, -0.2256, 0.7876, -0.5734, 0.2256, 0.7876, -0.5734, 0.2256, 0.7876, -0.5734, 0.2256, 0.7876, -0.5734, 0.2256, 0.2305, -0.5686, 0.7897, 0.2305, -0.5686, 0.7897, 0.2305, -0.5686, 0.7897, 0.2305, -0.5686, 0.7897, -0.2341, -0.5645, 0.7915, -0.2341, -0.5645, 0.7915, -0.2341, -0.5645, 0.7915, -0.2341, -0.5645, 0.7915, -0.6545, -0.7054, -0.2722, -0.6545, -0.7054, -0.2722, -0.6545, -0.7054, -0.2722, -0.6545, -0.7054, -0.2722, -0.2719, -0.7053, -0.6547, -0.2719, -0.7053, -0.6547, -0.2719, -0.7053, -0.6547, -0.2719, -0.7053, -0.6547, 0.2699, -0.7091, -0.6514, 0.2699, -0.7091, -0.6514, 0.2699, -0.7091, -0.6514, 0.2699, -0.7091, -0.6514, 0.647, -0.7143, -0.2667, 0.647, -0.7143, -0.2667, 0.647, -0.7143, -0.2667, 0.647, -0.7143, -0.2667, 0.6439, -0.718, 0.2642, 0.6439, -0.718, 0.2642, 0.6439, -0.718, 0.2642, 0.6439, -0.718, 0.2642, 0.2646, -0.7181, 0.6437, 0.2646, -0.7181, 0.6437, 0.2646, -0.7181, 0.6437, 0.2646, -0.7181, 0.6437, -0.2665, -0.7145, 0.6469, -0.2665, -0.7145, 0.6469, -0.2665, -0.7145, 0.6469, -0.2665, -0.7145, 0.6469, -0.6514, -0.7092, 0.2696, -0.6514, -0.7092, 0.2696, -0.6514, -0.7092, 0.2696, -0.6514, -0.7092, 0.2696, -0.4259, -0.74, -0.5205, -0.4259, -0.74, -0.5205, -0.4259, -0.74, -0.5205, -0.4259, -0.74, -0.5205, 0.4262, -0.74, -0.5204, 0.4262, -0.74, -0.5204, 0.4262, -0.74, -0.5204, 0.4262, -0.74, -0.5204, 0.5193, -0.7408, -0.426, 0.5193, -0.7408, -0.426, 0.5193, -0.7408, -0.426, 0.5193, -0.7408, -0.426, 0.5083, -0.7496, 0.424, 0.5083, -0.7496, 0.424, 0.5083, -0.7496, 0.424, 0.5083, -0.7496, 0.424, 0.4243, -0.7503, 0.507, 0.4243, -0.7503, 0.507, 0.4243, -0.7503, 0.507, 0.4243, -0.7503, 0.507, -0.424, -0.7504, 0.5071, -0.424, -0.7504, 0.5071, -0.424, -0.7504, 0.5071, -0.424, -0.7504, 0.5071, -0.508, -0.7497, 0.4242, -0.508, -0.7497, 0.4242, -0.508, -0.7497, 0.4242, -0.508, -0.7497, 0.4242, -0.5191, -0.7409, -0.4262, -0.5191, -0.7409, -0.4262, -0.5191, -0.7409, -0.4262, -0.5191, -0.7409, -0.4262, -0.7242, -0.6434, -0.2482, -0.7242, -0.6434, -0.2482, -0.7242, -0.6434, -0.2482, -0.7242, -0.6434, -0.2482, -0.2481, -0.6434, -0.7242, -0.2481, -0.6434, -0.7242, -0.2481, -0.6434, -0.7242, -0.2481, -0.6434, -0.7242, 0.2463, -0.648, -0.7207, 0.2463, -0.648, -0.7207, 0.2463, -0.648, -0.7207, 0.2463, -0.648, -0.7207, 0.7139, -0.6567, -0.243, 0.7139, -0.6567, -0.243, 0.7139, -0.6567, -0.243, 0.7139, -0.6567, -0.243, 0.7106, -0.661, 0.2411, 0.7106, -0.661, 0.2411, 0.7106, -0.661, 0.2411, 0.7106, -0.661, 0.2411, 0.2412, -0.661, 0.7106, 0.2412, -0.661, 0.7106, 0.2412, -0.661, 0.7106, 0.2412, -0.661, 0.7106, -0.243, -0.6567, 0.714, -0.243, -0.6567, 0.714, -0.243, -0.6567, 0.714, -0.243, -0.6567, 0.714, -0.7208, -0.648, 0.2462, -0.7208, -0.648, 0.2462, -0.7208, -0.648, 0.2462, -0.7208, -0.648, 0.2462, -0.3851, -0.8095, 0.4431, -0.3851, -0.8095, 0.4431, -0.3851, -0.8095, 0.4431, 0.3827, -0.8159, 0.4335, 0.3827, -0.8159, 0.4335, 0.3827, -0.8159, 0.4335, 0.4328, -0.8163, 0.3826, 0.4328, -0.8163, 0.3826, 0.4328, -0.8163, 0.3826, 0.4328, -0.8163, -0.3826, 0.4328, -0.8163, -0.3826, 0.4328, -0.8163, -0.3826, 0.3827, -0.8159, -0.4335, 0.3827, -0.8159, -0.4335, 0.3827, -0.8159, -0.4335, -0.3851, -0.8095, -0.4431, -0.3851, -0.8095, -0.4431, -0.3851, -0.8095, -0.4431, -0.4439, -0.809, -0.3853, -0.4439, -0.809, -0.3853, -0.4439, -0.809, -0.3853, -0.4439, -0.809, 0.3853, -0.4439, -0.809, 0.3853, -0.4439, -0.809, 0.3853, -0.7771, 0.03414, -0.6284, -0.7771, 0.03414, -0.6284, -0.7771, 0.03414, -0.6284, -0.7771, 0.03414, -0.6284, -0.7718, 0.00219, -0.6359, -0.7718, 0.00219, -0.6359, -0.7718, 0.00219, -0.6359, -0.7718, 0.00219, -0.6359, 0.2625, -0.002601, 0.9649, 0.2625, -0.002601, 0.9649, 0.2625, -0.002601, 0.9649, 0.2625, -0.002601, 0.9649, 0.2585, 0.03145, 0.9655, 0.2585, 0.03145, 0.9655, 0.2585, 0.03145, 0.9655, 0.2585, 0.03145, 0.9655, 0.3898, 0.02227, -0.9206, 0.3898, 0.02227, -0.9206, 0.3898, 0.02227, -0.9206, 0.3898, 0.02227, -0.9206, 0.4518, -0.004894, -0.8921, 0.4518, -0.004894, -0.8921, 0.4518, -0.004894, -0.8921, 0.4518, -0.004894, -0.8921, -0.868, 0.01404, 0.4964, -0.868, 0.01404, 0.4964, -0.868, 0.01404, 0.4964, -0.868, 0.01404, 0.4964, -0.8835, 0.02809, 0.4677, -0.8835, 0.02809, 0.4677, -0.8835, 0.02809, 0.4677, -0.8835, 0.02809, 0.4677, 1.0, 0.008251, 0.001263, 1.0, 0.008251, 0.001263, 1.0, 0.008251, 0.001263, 1.0, 0.008251, 0.001263, 0.9947, 0.0196, 0.1013, 0.9947, 0.0196, 0.1013, 0.9947, 0.0196, 0.1013, 0.9947, 0.0196, 0.1013, 0.0, -1.0, -2.488e-08, 0.0, -1.0, -2.488e-08, 0.0, -1.0, -2.488e-08, 0.0, -1.0, -2.488e-08, 0.0, -1.0, -2.488e-08])] * 3)])

# ---- objects
ob_pine_tree_l_02 = bpy.data.objects.new('Pine_Tree_l_02', me_pine_tree_l_02)

# ---- transforms, parenting, visibility, modifiers, constraints
ob_pine_tree_l_02.location = (0.0, 0.0, 0.0)
ob_pine_tree_l_02.rotation_euler = (1.571, -0.0, 0.0)
ob_pine_tree_l_02.lineart.crease_threshold = 0.0

# ---- collection membership
col_collection_1.objects.link(ob_pine_tree_l_02)

# ---- scene / render settings (as saved in the file)
scene.frame_start = 1; scene.frame_end = 250; scene.frame_set(1)
scene.render.engine = 'BLENDER_EEVEE_NEXT'
scene.render.resolution_percentage = 50
scene.render.dither_intensity = 0.0
scene.cycles.use_denoising = False
scene.cycles.samples = 128
scene.cycles.sampling_pattern = 'TABULATED_SOBOL'
scene.cycles.light_sampling_threshold = 0.0
scene.cycles.use_adaptive_sampling = False
scene.cycles.use_light_tree = False
scene.cycles.blur_glossy = 0.0
scene.cycles.sample_clamp_indirect = 0.0
scene.view_settings.view_transform = 'Standard'
bpy.context.view_layer.update()

# ---- added for rendering (the .blend has no active camera and no usable light): camera, sun
cam_auto = bpy.data.cameras.new('AutoCamera')
cam_auto.lens = 50.0
cam_auto.sensor_width = 36.0
cam_auto.clip_end = 1000.0
ob_auto_camera = bpy.data.objects.new('AutoCamera', cam_auto)
scene.collection.objects.link(ob_auto_camera)
ob_auto_camera.location = (18.4883, -22.186, 23.1595)
ob_auto_camera.rotation_euler = (1.09748, -7.21219e-08, 0.694738)
scene.camera = ob_auto_camera
light_auto_sun = bpy.data.lights.new('AutoSun', 'SUN')
light_auto_sun.energy = 3.0
light_auto_sun.angle = 0.0523599
ob_auto_sun = bpy.data.objects.new('AutoSun', light_auto_sun)
scene.collection.objects.link(ob_auto_sun)
ob_auto_sun.rotation_euler = (0.872665, 0.174533, 0.523599)
bpy.context.view_layer.update()
